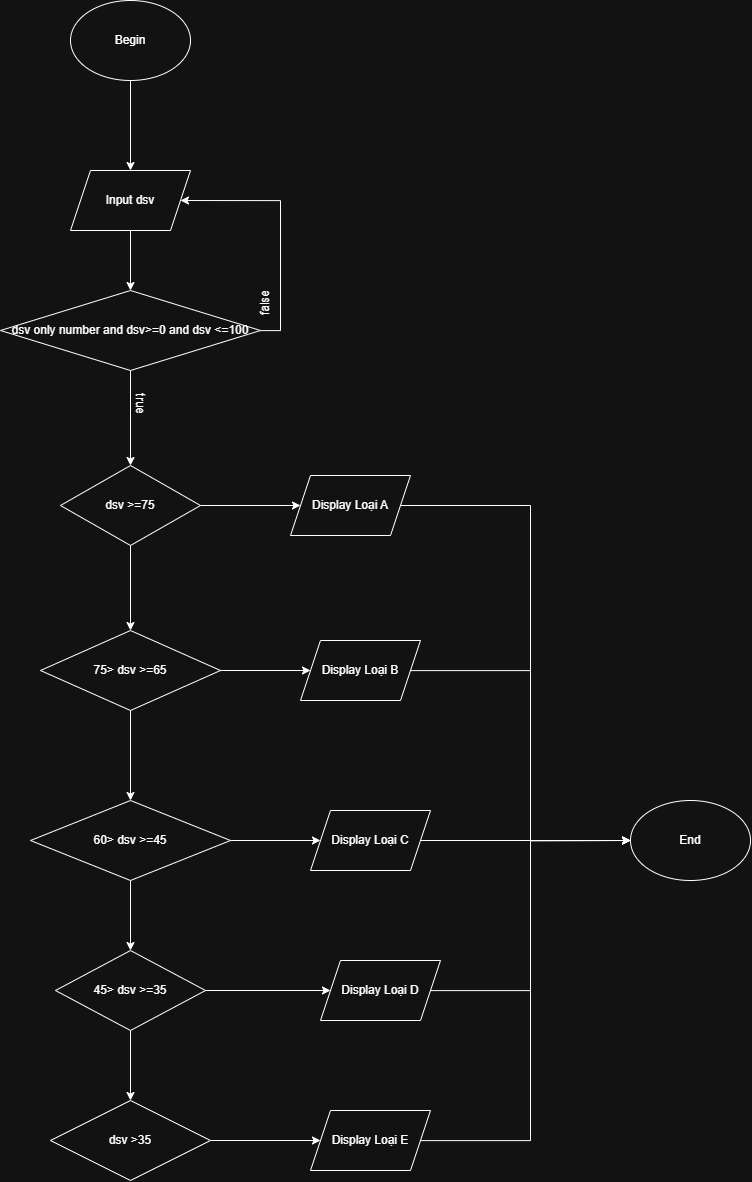

The diagram above was exported from draw.io. Its source (the exported page's mxGraphModel, read from the mxfile embedded in the PNG):
<mxGraphModel dx="1016" dy="1367" grid="1" gridSize="10" guides="1" tooltips="1" connect="1" arrows="1" fold="1" page="1" pageScale="1" pageWidth="827" pageHeight="1169" math="0" shadow="0">
  <root>
    <mxCell id="0" />
    <mxCell id="1" parent="0" />
    <mxCell id="rc3agAq7r2fGdenB9zRg-4" style="edgeStyle=orthogonalEdgeStyle;rounded=0;orthogonalLoop=1;jettySize=auto;html=1;entryX=0.5;entryY=0;entryDx=0;entryDy=0;" parent="1" source="rc3agAq7r2fGdenB9zRg-1" target="rc3agAq7r2fGdenB9zRg-2" edge="1">
      <mxGeometry relative="1" as="geometry" />
    </mxCell>
    <mxCell id="rc3agAq7r2fGdenB9zRg-1" value="Begin" style="ellipse;whiteSpace=wrap;html=1;" parent="1" vertex="1">
      <mxGeometry x="330" y="120" width="120" height="80" as="geometry" />
    </mxCell>
    <mxCell id="rc3agAq7r2fGdenB9zRg-5" style="edgeStyle=orthogonalEdgeStyle;rounded=0;orthogonalLoop=1;jettySize=auto;html=1;entryX=0.5;entryY=0;entryDx=0;entryDy=0;" parent="1" source="rc3agAq7r2fGdenB9zRg-2" target="rc3agAq7r2fGdenB9zRg-3" edge="1">
      <mxGeometry relative="1" as="geometry" />
    </mxCell>
    <mxCell id="rc3agAq7r2fGdenB9zRg-2" value="Input dsv" style="shape=parallelogram;perimeter=parallelogramPerimeter;whiteSpace=wrap;html=1;fixedSize=1;" parent="1" vertex="1">
      <mxGeometry x="330" y="290" width="120" height="60" as="geometry" />
    </mxCell>
    <mxCell id="rc3agAq7r2fGdenB9zRg-7" style="edgeStyle=orthogonalEdgeStyle;rounded=0;orthogonalLoop=1;jettySize=auto;html=1;entryX=0.5;entryY=0;entryDx=0;entryDy=0;" parent="1" source="rc3agAq7r2fGdenB9zRg-3" target="rc3agAq7r2fGdenB9zRg-6" edge="1">
      <mxGeometry relative="1" as="geometry" />
    </mxCell>
    <mxCell id="rc3agAq7r2fGdenB9zRg-8" style="edgeStyle=orthogonalEdgeStyle;rounded=0;orthogonalLoop=1;jettySize=auto;html=1;entryX=1;entryY=0.5;entryDx=0;entryDy=0;" parent="1" source="rc3agAq7r2fGdenB9zRg-3" target="rc3agAq7r2fGdenB9zRg-2" edge="1">
      <mxGeometry relative="1" as="geometry">
        <Array as="points">
          <mxPoint x="540" y="450" />
          <mxPoint x="540" y="320" />
        </Array>
      </mxGeometry>
    </mxCell>
    <mxCell id="rc3agAq7r2fGdenB9zRg-3" value="dsv only number and dsv&amp;gt;=0 and dsv &amp;lt;=100" style="rhombus;whiteSpace=wrap;html=1;" parent="1" vertex="1">
      <mxGeometry x="260" y="410" width="260" height="80" as="geometry" />
    </mxCell>
    <mxCell id="rc3agAq7r2fGdenB9zRg-19" style="edgeStyle=orthogonalEdgeStyle;rounded=0;orthogonalLoop=1;jettySize=auto;html=1;entryX=0;entryY=0.5;entryDx=0;entryDy=0;" parent="1" source="rc3agAq7r2fGdenB9zRg-6" target="rc3agAq7r2fGdenB9zRg-9" edge="1">
      <mxGeometry relative="1" as="geometry" />
    </mxCell>
    <mxCell id="rc3agAq7r2fGdenB9zRg-26" style="edgeStyle=orthogonalEdgeStyle;rounded=0;orthogonalLoop=1;jettySize=auto;html=1;entryX=0.5;entryY=0;entryDx=0;entryDy=0;" parent="1" source="rc3agAq7r2fGdenB9zRg-6" target="rc3agAq7r2fGdenB9zRg-11" edge="1">
      <mxGeometry relative="1" as="geometry" />
    </mxCell>
    <mxCell id="rc3agAq7r2fGdenB9zRg-6" value="dsv &amp;gt;=75" style="rhombus;whiteSpace=wrap;html=1;" parent="1" vertex="1">
      <mxGeometry x="320" y="585" width="140" height="80" as="geometry" />
    </mxCell>
    <mxCell id="rc3agAq7r2fGdenB9zRg-46" style="edgeStyle=orthogonalEdgeStyle;rounded=0;orthogonalLoop=1;jettySize=auto;html=1;entryX=0;entryY=0.5;entryDx=0;entryDy=0;" parent="1" source="rc3agAq7r2fGdenB9zRg-9" target="rc3agAq7r2fGdenB9zRg-40" edge="1">
      <mxGeometry relative="1" as="geometry">
        <Array as="points">
          <mxPoint x="790" y="625" />
          <mxPoint x="790" y="960" />
        </Array>
      </mxGeometry>
    </mxCell>
    <mxCell id="rc3agAq7r2fGdenB9zRg-9" value="Display Loại A" style="shape=parallelogram;perimeter=parallelogramPerimeter;whiteSpace=wrap;html=1;fixedSize=1;" parent="1" vertex="1">
      <mxGeometry x="550" y="595" width="120" height="60" as="geometry" />
    </mxCell>
    <mxCell id="rc3agAq7r2fGdenB9zRg-20" style="edgeStyle=orthogonalEdgeStyle;rounded=0;orthogonalLoop=1;jettySize=auto;html=1;" parent="1" source="rc3agAq7r2fGdenB9zRg-11" target="rc3agAq7r2fGdenB9zRg-15" edge="1">
      <mxGeometry relative="1" as="geometry" />
    </mxCell>
    <mxCell id="rc3agAq7r2fGdenB9zRg-30" style="edgeStyle=orthogonalEdgeStyle;rounded=0;orthogonalLoop=1;jettySize=auto;html=1;entryX=0.5;entryY=0;entryDx=0;entryDy=0;" parent="1" source="rc3agAq7r2fGdenB9zRg-11" target="rc3agAq7r2fGdenB9zRg-12" edge="1">
      <mxGeometry relative="1" as="geometry" />
    </mxCell>
    <mxCell id="rc3agAq7r2fGdenB9zRg-11" value="75&amp;gt; dsv &amp;gt;=65" style="rhombus;whiteSpace=wrap;html=1;" parent="1" vertex="1">
      <mxGeometry x="300" y="750" width="180" height="80" as="geometry" />
    </mxCell>
    <mxCell id="rc3agAq7r2fGdenB9zRg-21" style="edgeStyle=orthogonalEdgeStyle;rounded=0;orthogonalLoop=1;jettySize=auto;html=1;" parent="1" source="rc3agAq7r2fGdenB9zRg-12" target="rc3agAq7r2fGdenB9zRg-16" edge="1">
      <mxGeometry relative="1" as="geometry" />
    </mxCell>
    <mxCell id="rc3agAq7r2fGdenB9zRg-31" style="edgeStyle=orthogonalEdgeStyle;rounded=0;orthogonalLoop=1;jettySize=auto;html=1;entryX=0.5;entryY=0;entryDx=0;entryDy=0;" parent="1" source="rc3agAq7r2fGdenB9zRg-12" target="rc3agAq7r2fGdenB9zRg-13" edge="1">
      <mxGeometry relative="1" as="geometry" />
    </mxCell>
    <mxCell id="rc3agAq7r2fGdenB9zRg-12" value="60&amp;gt; dsv &amp;gt;=45" style="rhombus;whiteSpace=wrap;html=1;" parent="1" vertex="1">
      <mxGeometry x="290" y="920" width="200" height="80" as="geometry" />
    </mxCell>
    <mxCell id="rc3agAq7r2fGdenB9zRg-32" style="edgeStyle=orthogonalEdgeStyle;rounded=0;orthogonalLoop=1;jettySize=auto;html=1;entryX=0.5;entryY=0;entryDx=0;entryDy=0;" parent="1" source="rc3agAq7r2fGdenB9zRg-13" target="rc3agAq7r2fGdenB9zRg-14" edge="1">
      <mxGeometry relative="1" as="geometry" />
    </mxCell>
    <mxCell id="rc3agAq7r2fGdenB9zRg-35" style="edgeStyle=orthogonalEdgeStyle;rounded=0;orthogonalLoop=1;jettySize=auto;html=1;entryX=0;entryY=0.5;entryDx=0;entryDy=0;" parent="1" source="rc3agAq7r2fGdenB9zRg-13" target="rc3agAq7r2fGdenB9zRg-17" edge="1">
      <mxGeometry relative="1" as="geometry" />
    </mxCell>
    <mxCell id="rc3agAq7r2fGdenB9zRg-13" value="45&amp;gt; dsv &amp;gt;=35" style="rhombus;whiteSpace=wrap;html=1;" parent="1" vertex="1">
      <mxGeometry x="315" y="1070" width="150" height="80" as="geometry" />
    </mxCell>
    <mxCell id="rc3agAq7r2fGdenB9zRg-22" style="edgeStyle=orthogonalEdgeStyle;rounded=0;orthogonalLoop=1;jettySize=auto;html=1;" parent="1" source="rc3agAq7r2fGdenB9zRg-14" target="rc3agAq7r2fGdenB9zRg-18" edge="1">
      <mxGeometry relative="1" as="geometry" />
    </mxCell>
    <mxCell id="rc3agAq7r2fGdenB9zRg-14" value="dsv &amp;gt;35" style="rhombus;whiteSpace=wrap;html=1;" parent="1" vertex="1">
      <mxGeometry x="310" y="1220" width="160" height="80" as="geometry" />
    </mxCell>
    <mxCell id="rc3agAq7r2fGdenB9zRg-45" style="edgeStyle=orthogonalEdgeStyle;rounded=0;orthogonalLoop=1;jettySize=auto;html=1;entryX=0;entryY=0.5;entryDx=0;entryDy=0;" parent="1" source="rc3agAq7r2fGdenB9zRg-15" target="rc3agAq7r2fGdenB9zRg-40" edge="1">
      <mxGeometry relative="1" as="geometry">
        <Array as="points">
          <mxPoint x="790" y="790" />
          <mxPoint x="790" y="960" />
        </Array>
      </mxGeometry>
    </mxCell>
    <mxCell id="rc3agAq7r2fGdenB9zRg-15" value="Display Loại B" style="shape=parallelogram;perimeter=parallelogramPerimeter;whiteSpace=wrap;html=1;fixedSize=1;" parent="1" vertex="1">
      <mxGeometry x="560" y="760" width="120" height="60" as="geometry" />
    </mxCell>
    <mxCell id="rc3agAq7r2fGdenB9zRg-16" value="Display Loại C" style="shape=parallelogram;perimeter=parallelogramPerimeter;whiteSpace=wrap;html=1;fixedSize=1;" parent="1" vertex="1">
      <mxGeometry x="570" y="930" width="120" height="60" as="geometry" />
    </mxCell>
    <mxCell id="rc3agAq7r2fGdenB9zRg-43" style="edgeStyle=orthogonalEdgeStyle;rounded=0;orthogonalLoop=1;jettySize=auto;html=1;entryX=0;entryY=0.5;entryDx=0;entryDy=0;" parent="1" source="rc3agAq7r2fGdenB9zRg-17" target="rc3agAq7r2fGdenB9zRg-40" edge="1">
      <mxGeometry relative="1" as="geometry">
        <Array as="points">
          <mxPoint x="790" y="1110" />
          <mxPoint x="790" y="960" />
        </Array>
      </mxGeometry>
    </mxCell>
    <mxCell id="rc3agAq7r2fGdenB9zRg-17" value="Display Loại D" style="shape=parallelogram;perimeter=parallelogramPerimeter;whiteSpace=wrap;html=1;fixedSize=1;" parent="1" vertex="1">
      <mxGeometry x="580" y="1080" width="120" height="60" as="geometry" />
    </mxCell>
    <mxCell id="rc3agAq7r2fGdenB9zRg-41" style="edgeStyle=orthogonalEdgeStyle;rounded=0;orthogonalLoop=1;jettySize=auto;html=1;entryX=0;entryY=0.5;entryDx=0;entryDy=0;" parent="1" source="rc3agAq7r2fGdenB9zRg-18" target="rc3agAq7r2fGdenB9zRg-40" edge="1">
      <mxGeometry relative="1" as="geometry" />
    </mxCell>
    <mxCell id="rc3agAq7r2fGdenB9zRg-18" value="Display Loại E" style="shape=parallelogram;perimeter=parallelogramPerimeter;whiteSpace=wrap;html=1;fixedSize=1;" parent="1" vertex="1">
      <mxGeometry x="570" y="1230" width="120" height="60" as="geometry" />
    </mxCell>
    <mxCell id="rc3agAq7r2fGdenB9zRg-23" value="true" style="text;html=1;align=center;verticalAlign=middle;resizable=0;points=[];autosize=1;strokeColor=none;fillColor=none;rotation=90;" parent="1" vertex="1">
      <mxGeometry x="380" y="508" width="40" height="30" as="geometry" />
    </mxCell>
    <mxCell id="rc3agAq7r2fGdenB9zRg-24" value="false" style="text;html=1;align=center;verticalAlign=middle;resizable=0;points=[];autosize=1;strokeColor=none;fillColor=none;rotation=270;" parent="1" vertex="1">
      <mxGeometry x="500" y="408" width="50" height="30" as="geometry" />
    </mxCell>
    <mxCell id="rc3agAq7r2fGdenB9zRg-40" value="End" style="ellipse;whiteSpace=wrap;html=1;" parent="1" vertex="1">
      <mxGeometry x="890" y="920" width="120" height="80" as="geometry" />
    </mxCell>
    <mxCell id="rc3agAq7r2fGdenB9zRg-44" style="edgeStyle=orthogonalEdgeStyle;rounded=0;orthogonalLoop=1;jettySize=auto;html=1;entryX=0;entryY=0.5;entryDx=0;entryDy=0;" parent="1" source="rc3agAq7r2fGdenB9zRg-16" target="rc3agAq7r2fGdenB9zRg-40" edge="1">
      <mxGeometry relative="1" as="geometry" />
    </mxCell>
  </root>
</mxGraphModel>